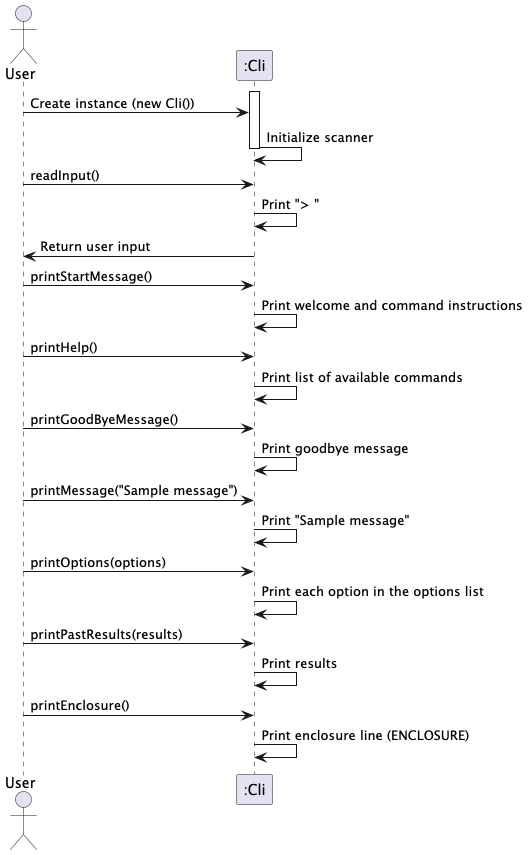

The diagram above was rendered by PlantUML. Its source (embedded in the PNG):
@startuml

actor User

participant ":Cli" as CLI

activate CLI
User -> CLI : Create instance (new Cli())
CLI -> CLI : Initialize scanner
deactivate CLI

User -> CLI : readInput()
CLI -> CLI : Print "> "
CLI -> User : Return user input

User -> CLI : printStartMessage()
CLI -> CLI : Print welcome and command instructions

User -> CLI : printHelp()
CLI -> CLI : Print list of available commands

User -> CLI : printGoodByeMessage()
CLI -> CLI : Print goodbye message

User -> CLI : printMessage("Sample message")
CLI -> CLI : Print "Sample message"

User -> CLI : printOptions(options)
CLI -> CLI : Print each option in the options list

User -> CLI : printPastResults(results)
CLI -> CLI : Print results

User -> CLI : printEnclosure()
CLI -> CLI : Print enclosure line (ENCLOSURE)

@enduml